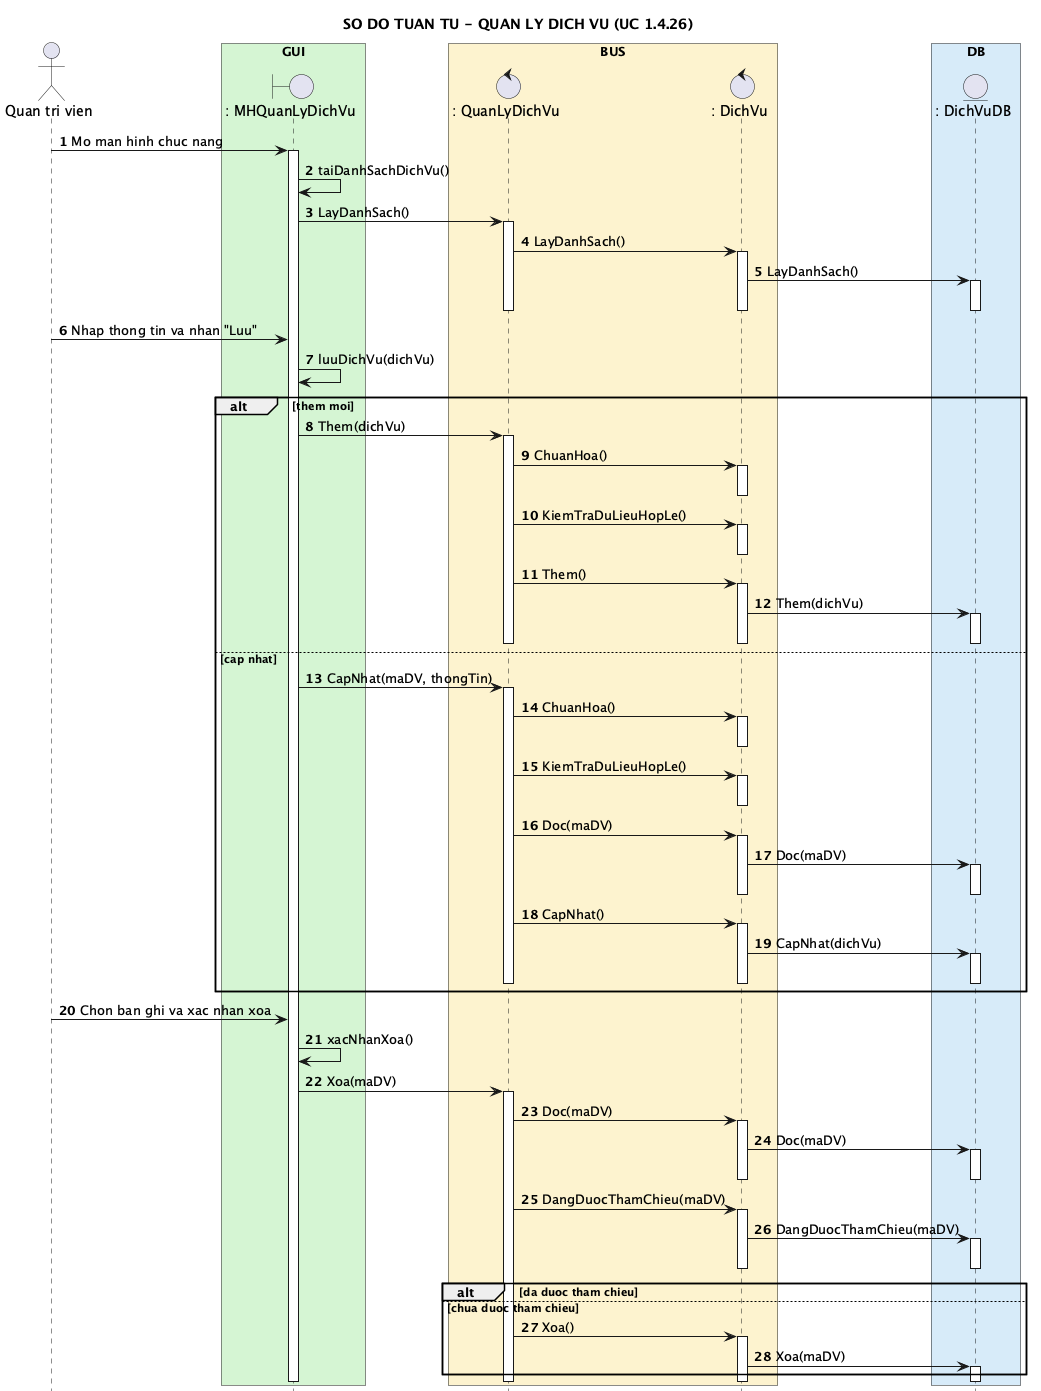

The diagram above was rendered by PlantUML. Its source (embedded in the PNG):
@startuml
title SO DO TUAN TU - QUAN LY DICH VU (UC 1.4.26)
hide footbox
autonumber 1 1
skinparam shadowing false
actor "Quan tri vien" as QTV

box "GUI" #D5F5D3
boundary ": MHQuanLyDichVu" as MH
end box

box "BUS" #FCF3CF
control ": QuanLyDichVu" as QL
control ": DichVu" as DV
end box

box "DB" #D6EAF8
entity ": DichVuDB" as DB
end box

QTV -> MH : Mo man hinh chuc nang
activate MH
MH -> MH : taiDanhSachDichVu()
MH -> QL : LayDanhSach()
activate QL
QL -> DV : LayDanhSach()
activate DV
DV -> DB : LayDanhSach()
activate DB
deactivate DB
deactivate DV
deactivate QL

QTV -> MH : Nhap thong tin va nhan "Luu"
MH -> MH : luuDichVu(dichVu)
alt them moi
  MH -> QL : Them(dichVu)
  activate QL
  QL -> DV : ChuanHoa()
  activate DV
deactivate DV
  QL -> DV : KiemTraDuLieuHopLe()
  activate DV
deactivate DV
  QL -> DV : Them()
  activate DV
  DV -> DB : Them(dichVu)
  activate DB
deactivate DB
deactivate DV
deactivate QL
else cap nhat
  MH -> QL : CapNhat(maDV, thongTin)
  activate QL
  QL -> DV : ChuanHoa()
  activate DV
deactivate DV
  QL -> DV : KiemTraDuLieuHopLe()
  activate DV
deactivate DV
  QL -> DV : Doc(maDV)
  activate DV
  DV -> DB : Doc(maDV)
  activate DB
deactivate DB
deactivate DV
  QL -> DV : CapNhat()
  activate DV
  DV -> DB : CapNhat(dichVu)
  activate DB
deactivate DB
deactivate DV
deactivate QL
end

QTV -> MH : Chon ban ghi va xac nhan xoa
MH -> MH : xacNhanXoa()
MH -> QL : Xoa(maDV)
activate QL
QL -> DV : Doc(maDV)
activate DV
DV -> DB : Doc(maDV)
activate DB
deactivate DB
deactivate DV
QL -> DV : DangDuocThamChieu(maDV)
activate DV
DV -> DB : DangDuocThamChieu(maDV)
activate DB
alt da duoc tham chieu
deactivate DB
deactivate DV
else chua duoc tham chieu
  QL -> DV : Xoa()
  activate DV
  DV -> DB : Xoa(maDV)
  activate DB
end
deactivate DB
deactivate DV
deactivate QL
deactivate MH
@enduml